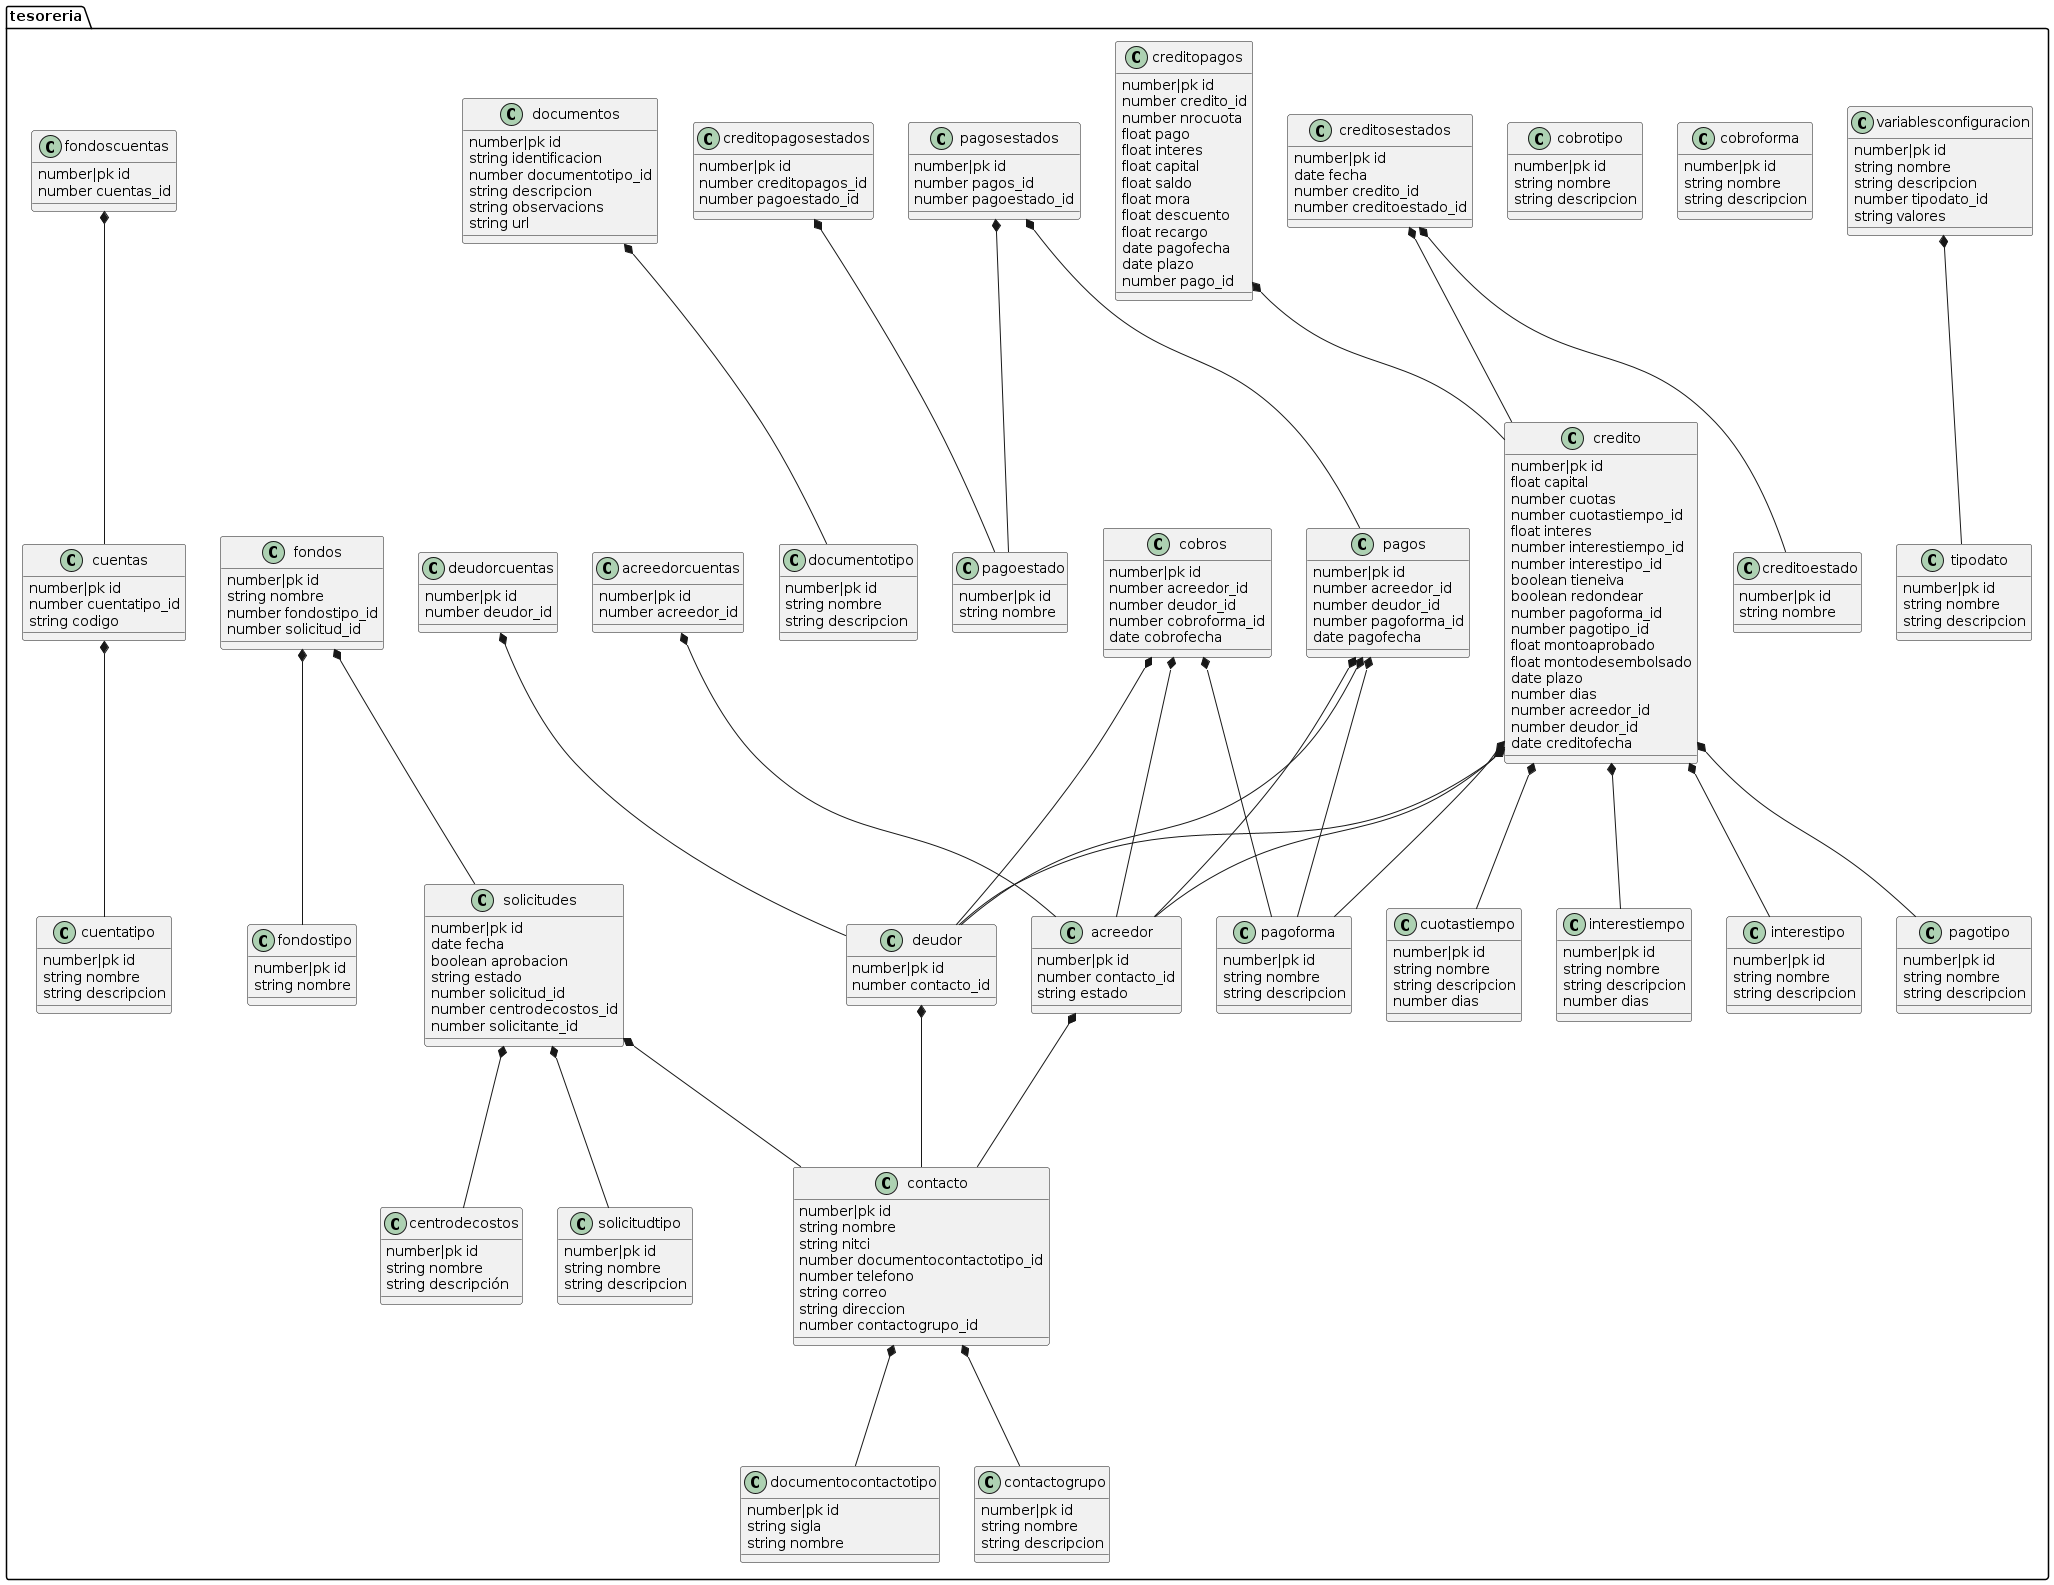

The diagram above was rendered by PlantUML. Its source (embedded in the PNG):
@startuml
package tesoreria{
	class tipodato{
		number|pk id
		string nombre
		string descripcion
	}
	class variablesconfiguracion{
		number|pk id
		string nombre
		string descripcion
		number tipodato_id
		string valores
	}
	class cuotastiempo{
		number|pk id
		string nombre
		string descripcion
		number dias
	}
	class interestiempo{
		number|pk id
		string nombre
		string descripcion
		number dias
	}
	class interestipo{
		number|pk id
		string nombre
		string descripcion
	}
	class pagoforma{
		number|pk id
		string nombre
		string descripcion
	}
	class pagotipo{
		number|pk id
		string nombre
		string descripcion
	}
	class cobroforma{
		number|pk id
		string nombre
		string descripcion
	}
	class cobrotipo{
		number|pk id
		string nombre
		string descripcion
	}
	class acreedor{
		number|pk id
		number contacto_id
		string estado
	}
	class deudor{
		number|pk id
		number contacto_id
	}
	class documentocontactotipo{
		number|pk id
		string sigla
		string nombre
	}
	class contactogrupo{
		number|pk id
		string nombre
		string descripcion
	}
	class contacto{
		number|pk id
		string nombre
		string nitci
		number documentocontactotipo_id
		number telefono
		string correo
		string direccion
		number contactogrupo_id
	}
	class creditoestado{
		number|pk id
		string nombre
	}
	class credito{
		number|pk id
		float capital
		number cuotas
		number cuotastiempo_id
		float interes
		number interestiempo_id
		number interestipo_id
		boolean tieneiva
		boolean redondear
		number pagoforma_id
		number pagotipo_id
		float montoaprobado
		float montodesembolsado
		date plazo
		number dias
		number acreedor_id
		number deudor_id
		date creditofecha
	}
	class creditosestados{
		number|pk id
		date fecha
		number credito_id
		number creditoestado_id
	}
	class pagoestado{
		number|pk id
		string nombre
	}
	class pagosestados{
		number|pk id
		number pagos_id
		number pagoestado_id
	}
	class creditopagosestados{
		number|pk id
		number creditopagos_id
		number pagoestado_id
	}
	class creditopagos{
		number|pk id
		number credito_id
		number nrocuota
		float pago
		float interes
		float capital
		float saldo
		float mora
		float descuento
		float recargo
		date pagofecha
		date plazo
		number pago_id
	}
	class pagos{
		number|pk id
		number acreedor_id
		number deudor_id
		number pagoforma_id
		date pagofecha
	}
	class cobros{
		number|pk id
		number acreedor_id
		number deudor_id
		number cobroforma_id
		date cobrofecha
	}
	class documentotipo{
		number|pk id
		string nombre
		string descripcion
	}
	class documentos{
		number|pk id
		string identificacion
		number documentotipo_id
		string descripcion
		string observacions
		string url
	}
	class cuentatipo{
		number|pk id
		string nombre
		string descripcion
	}
	class cuentas{
		number|pk id
		number cuentatipo_id
		string codigo
	}
	class acreedorcuentas{
		number|pk id
		number acreedor_id
	}
	class deudorcuentas{
		number|pk id
		number deudor_id
	}
	class fondostipo{
		number|pk id
		string nombre
	}
	class fondos{
		number|pk id
		string nombre
		number fondostipo_id
		number solicitud_id
	}
	class fondoscuentas{
		number|pk id
		number cuentas_id
	}
	class solicitudtipo{
		number|pk id
		string nombre
		string descripcion
	}
	class solicitudes{
		number|pk id
		date fecha
		boolean aprobacion
		string estado
		number solicitud_id
		number centrodecostos_id
		number solicitante_id
	}
	class centrodecostos{
		number|pk id
		string nombre
		string descripción
	}
variablesconfiguracion *--- tipodato
acreedor *--- contacto
deudor *--- contacto
contacto *--- documentocontactotipo
contacto *--- contactogrupo
credito *--- cuotastiempo
credito *--- interestiempo
credito *--- interestipo
credito *--- pagoforma
credito *--- pagotipo
credito *--- acreedor
credito *--- deudor
creditosestados *--- credito
creditosestados *--- creditoestado
pagosestados *--- pagos
pagosestados *--- pagoestado
creditopagosestados *--- pagoestado
creditopagos *--- credito
pagos *--- acreedor
pagos *--- deudor
pagos *--- pagoforma
cobros *--- acreedor
cobros *--- deudor
cobros *--- pagoforma
documentos *--- documentotipo
cuentas *--- cuentatipo
acreedorcuentas *--- acreedor
deudorcuentas *--- deudor
fondos *--- fondostipo
fondos *--- solicitudes
fondoscuentas *--- cuentas
solicitudes *--- contacto
solicitudes *--- solicitudtipo
solicitudes *--- centrodecostos

}

@enduml